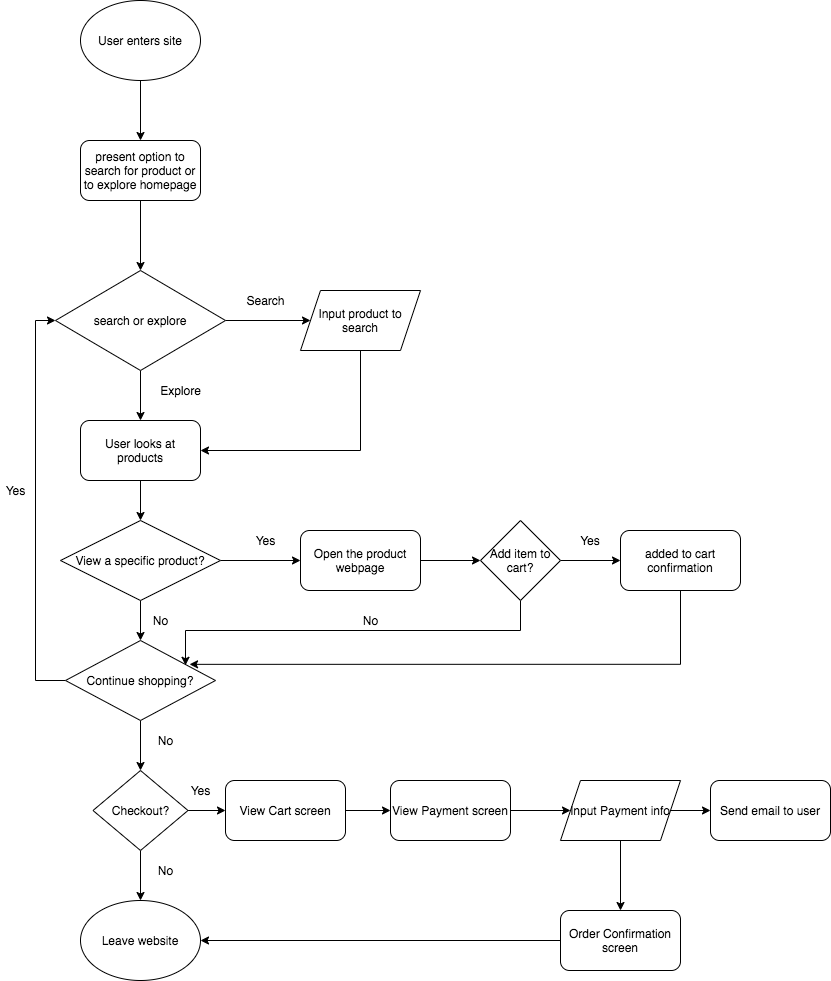

The diagram above was exported from draw.io. Its source (the exported page's mxGraphModel, read from the mxfile embedded in the PNG):
<mxGraphModel dx="973" dy="1406" grid="1" gridSize="10" guides="1" tooltips="1" connect="1" arrows="1" fold="1" page="1" pageScale="1" pageWidth="850" pageHeight="1100" math="0" shadow="0">
  <root>
    <mxCell id="0" />
    <mxCell id="1" parent="0" />
    <mxCell id="9" value="" style="edgeStyle=orthogonalEdgeStyle;rounded=0;orthogonalLoop=1;jettySize=auto;html=1;" edge="1" parent="1" source="2" target="6">
      <mxGeometry relative="1" as="geometry" />
    </mxCell>
    <mxCell id="2" value="User enters site" style="ellipse;whiteSpace=wrap;html=1;" vertex="1" parent="1">
      <mxGeometry x="80" y="50" width="120" height="80" as="geometry" />
    </mxCell>
    <mxCell id="11" value="" style="edgeStyle=orthogonalEdgeStyle;rounded=0;orthogonalLoop=1;jettySize=auto;html=1;" edge="1" parent="1" source="3" target="8">
      <mxGeometry relative="1" as="geometry" />
    </mxCell>
    <mxCell id="13" value="" style="edgeStyle=orthogonalEdgeStyle;rounded=0;orthogonalLoop=1;jettySize=auto;html=1;" edge="1" parent="1" source="3" target="7">
      <mxGeometry relative="1" as="geometry" />
    </mxCell>
    <mxCell id="3" value="search or explore" style="rhombus;whiteSpace=wrap;html=1;" vertex="1" parent="1">
      <mxGeometry x="55" y="320" width="170" height="100" as="geometry" />
    </mxCell>
    <mxCell id="10" value="" style="edgeStyle=orthogonalEdgeStyle;rounded=0;orthogonalLoop=1;jettySize=auto;html=1;" edge="1" parent="1" source="6" target="3">
      <mxGeometry relative="1" as="geometry" />
    </mxCell>
    <mxCell id="6" value="present option to search for product or to explore homepage" style="rounded=1;whiteSpace=wrap;html=1;" vertex="1" parent="1">
      <mxGeometry x="80" y="190" width="120" height="60" as="geometry" />
    </mxCell>
    <mxCell id="18" value="" style="edgeStyle=orthogonalEdgeStyle;rounded=0;orthogonalLoop=1;jettySize=auto;html=1;" edge="1" parent="1" source="7" target="17">
      <mxGeometry relative="1" as="geometry" />
    </mxCell>
    <mxCell id="7" value="User looks at products" style="rounded=1;whiteSpace=wrap;html=1;" vertex="1" parent="1">
      <mxGeometry x="80" y="470" width="120" height="60" as="geometry" />
    </mxCell>
    <mxCell id="15" style="edgeStyle=orthogonalEdgeStyle;rounded=0;orthogonalLoop=1;jettySize=auto;html=1;entryX=1;entryY=0.5;entryDx=0;entryDy=0;" edge="1" parent="1" source="8" target="7">
      <mxGeometry relative="1" as="geometry">
        <Array as="points">
          <mxPoint x="360" y="500" />
        </Array>
      </mxGeometry>
    </mxCell>
    <mxCell id="8" value="Input product to search" style="shape=parallelogram;perimeter=parallelogramPerimeter;whiteSpace=wrap;html=1;fixedSize=1;" vertex="1" parent="1">
      <mxGeometry x="300" y="340" width="120" height="60" as="geometry" />
    </mxCell>
    <mxCell id="12" value="Search&lt;br&gt;" style="text;html=1;align=center;verticalAlign=middle;resizable=0;points=[];autosize=1;" vertex="1" parent="1">
      <mxGeometry x="240" y="340" width="50" height="20" as="geometry" />
    </mxCell>
    <mxCell id="14" value="Explore&lt;br&gt;" style="text;html=1;align=center;verticalAlign=middle;resizable=0;points=[];autosize=1;" vertex="1" parent="1">
      <mxGeometry x="150" y="430" width="60" height="20" as="geometry" />
    </mxCell>
    <mxCell id="20" value="" style="edgeStyle=orthogonalEdgeStyle;rounded=0;orthogonalLoop=1;jettySize=auto;html=1;" edge="1" parent="1" source="17" target="19">
      <mxGeometry relative="1" as="geometry" />
    </mxCell>
    <mxCell id="23" value="" style="edgeStyle=orthogonalEdgeStyle;rounded=0;orthogonalLoop=1;jettySize=auto;html=1;" edge="1" parent="1" source="17" target="22">
      <mxGeometry relative="1" as="geometry" />
    </mxCell>
    <mxCell id="17" value="View a specific product?" style="rhombus;whiteSpace=wrap;html=1;" vertex="1" parent="1">
      <mxGeometry x="60" y="570" width="160" height="80" as="geometry" />
    </mxCell>
    <mxCell id="38" style="edgeStyle=orthogonalEdgeStyle;rounded=0;orthogonalLoop=1;jettySize=auto;html=1;entryX=0;entryY=0.5;entryDx=0;entryDy=0;" edge="1" parent="1" source="19" target="3">
      <mxGeometry relative="1" as="geometry">
        <Array as="points">
          <mxPoint x="35" y="730" />
          <mxPoint x="35" y="370" />
        </Array>
      </mxGeometry>
    </mxCell>
    <mxCell id="41" value="" style="edgeStyle=orthogonalEdgeStyle;rounded=0;orthogonalLoop=1;jettySize=auto;html=1;" edge="1" parent="1" source="19" target="40">
      <mxGeometry relative="1" as="geometry" />
    </mxCell>
    <mxCell id="19" value="Continue shopping?" style="rhombus;whiteSpace=wrap;html=1;" vertex="1" parent="1">
      <mxGeometry x="65" y="690" width="150" height="80" as="geometry" />
    </mxCell>
    <mxCell id="21" value="No&lt;br&gt;" style="text;html=1;align=center;verticalAlign=middle;resizable=0;points=[];autosize=1;" vertex="1" parent="1">
      <mxGeometry x="145" y="660" width="30" height="20" as="geometry" />
    </mxCell>
    <mxCell id="26" value="" style="edgeStyle=orthogonalEdgeStyle;rounded=0;orthogonalLoop=1;jettySize=auto;html=1;" edge="1" parent="1" source="22" target="25">
      <mxGeometry relative="1" as="geometry" />
    </mxCell>
    <mxCell id="22" value="Open the product webpage" style="rounded=1;whiteSpace=wrap;html=1;" vertex="1" parent="1">
      <mxGeometry x="300" y="580" width="120" height="60" as="geometry" />
    </mxCell>
    <mxCell id="24" value="Yes" style="text;html=1;align=center;verticalAlign=middle;resizable=0;points=[];autosize=1;" vertex="1" parent="1">
      <mxGeometry x="250" y="580" width="30" height="20" as="geometry" />
    </mxCell>
    <mxCell id="28" value="" style="edgeStyle=orthogonalEdgeStyle;rounded=0;orthogonalLoop=1;jettySize=auto;html=1;" edge="1" parent="1" source="25">
      <mxGeometry relative="1" as="geometry">
        <mxPoint x="620" y="610" as="targetPoint" />
      </mxGeometry>
    </mxCell>
    <mxCell id="34" style="edgeStyle=orthogonalEdgeStyle;rounded=0;orthogonalLoop=1;jettySize=auto;html=1;entryX=0.8;entryY=0.31;entryDx=0;entryDy=0;entryPerimeter=0;" edge="1" parent="1" source="25" target="19">
      <mxGeometry relative="1" as="geometry">
        <Array as="points">
          <mxPoint x="520" y="680" />
          <mxPoint x="185" y="680" />
        </Array>
      </mxGeometry>
    </mxCell>
    <mxCell id="25" value="Add item to cart?" style="rhombus;whiteSpace=wrap;html=1;" vertex="1" parent="1">
      <mxGeometry x="480" y="570" width="80" height="80" as="geometry" />
    </mxCell>
    <mxCell id="29" value="Yes&lt;br&gt;" style="text;html=1;strokeColor=none;fillColor=none;align=center;verticalAlign=middle;whiteSpace=wrap;rounded=0;" vertex="1" parent="1">
      <mxGeometry x="570" y="580" width="40" height="20" as="geometry" />
    </mxCell>
    <mxCell id="36" style="edgeStyle=orthogonalEdgeStyle;rounded=0;orthogonalLoop=1;jettySize=auto;html=1;entryX=0.827;entryY=0.298;entryDx=0;entryDy=0;entryPerimeter=0;" edge="1" parent="1" source="33" target="19">
      <mxGeometry relative="1" as="geometry">
        <Array as="points">
          <mxPoint x="680" y="714" />
        </Array>
      </mxGeometry>
    </mxCell>
    <mxCell id="33" value="added to cart confirmation" style="rounded=1;whiteSpace=wrap;html=1;" vertex="1" parent="1">
      <mxGeometry x="620" y="580" width="120" height="60" as="geometry" />
    </mxCell>
    <mxCell id="35" value="No&lt;br&gt;" style="text;html=1;align=center;verticalAlign=middle;resizable=0;points=[];autosize=1;" vertex="1" parent="1">
      <mxGeometry x="355" y="660" width="30" height="20" as="geometry" />
    </mxCell>
    <mxCell id="39" value="Yes&lt;br&gt;" style="text;html=1;align=center;verticalAlign=middle;resizable=0;points=[];autosize=1;" vertex="1" parent="1">
      <mxGeometry y="530" width="30" height="20" as="geometry" />
    </mxCell>
    <mxCell id="45" value="" style="edgeStyle=orthogonalEdgeStyle;rounded=0;orthogonalLoop=1;jettySize=auto;html=1;" edge="1" parent="1" source="40" target="44">
      <mxGeometry relative="1" as="geometry" />
    </mxCell>
    <mxCell id="48" value="" style="edgeStyle=orthogonalEdgeStyle;rounded=0;orthogonalLoop=1;jettySize=auto;html=1;" edge="1" parent="1" source="40" target="47">
      <mxGeometry relative="1" as="geometry" />
    </mxCell>
    <mxCell id="40" value="Checkout?" style="rhombus;whiteSpace=wrap;html=1;" vertex="1" parent="1">
      <mxGeometry x="92.5" y="820" width="95" height="80" as="geometry" />
    </mxCell>
    <mxCell id="43" value="No&lt;br&gt;" style="text;html=1;align=center;verticalAlign=middle;resizable=0;points=[];autosize=1;" vertex="1" parent="1">
      <mxGeometry x="150" y="780" width="30" height="20" as="geometry" />
    </mxCell>
    <mxCell id="44" value="Leave website" style="ellipse;whiteSpace=wrap;html=1;" vertex="1" parent="1">
      <mxGeometry x="80" y="950" width="120" height="80" as="geometry" />
    </mxCell>
    <mxCell id="46" value="No&lt;br&gt;" style="text;html=1;align=center;verticalAlign=middle;resizable=0;points=[];autosize=1;" vertex="1" parent="1">
      <mxGeometry x="150" y="910" width="30" height="20" as="geometry" />
    </mxCell>
    <mxCell id="51" value="" style="edgeStyle=orthogonalEdgeStyle;rounded=0;orthogonalLoop=1;jettySize=auto;html=1;" edge="1" parent="1" source="47" target="50">
      <mxGeometry relative="1" as="geometry" />
    </mxCell>
    <mxCell id="47" value="View Cart screen" style="rounded=1;whiteSpace=wrap;html=1;" vertex="1" parent="1">
      <mxGeometry x="225" y="830" width="120" height="60" as="geometry" />
    </mxCell>
    <mxCell id="49" value="Yes" style="text;html=1;align=center;verticalAlign=middle;resizable=0;points=[];autosize=1;" vertex="1" parent="1">
      <mxGeometry x="185" y="830" width="30" height="20" as="geometry" />
    </mxCell>
    <mxCell id="53" value="" style="edgeStyle=orthogonalEdgeStyle;rounded=0;orthogonalLoop=1;jettySize=auto;html=1;" edge="1" parent="1" source="50" target="52">
      <mxGeometry relative="1" as="geometry" />
    </mxCell>
    <mxCell id="50" value="View Payment screen" style="rounded=1;whiteSpace=wrap;html=1;" vertex="1" parent="1">
      <mxGeometry x="390" y="830" width="120" height="60" as="geometry" />
    </mxCell>
    <mxCell id="55" value="" style="edgeStyle=orthogonalEdgeStyle;rounded=0;orthogonalLoop=1;jettySize=auto;html=1;" edge="1" parent="1" source="52" target="54">
      <mxGeometry relative="1" as="geometry" />
    </mxCell>
    <mxCell id="59" value="" style="edgeStyle=orthogonalEdgeStyle;rounded=0;orthogonalLoop=1;jettySize=auto;html=1;" edge="1" parent="1" source="52" target="58">
      <mxGeometry relative="1" as="geometry" />
    </mxCell>
    <mxCell id="52" value="Input Payment info" style="shape=parallelogram;perimeter=parallelogramPerimeter;whiteSpace=wrap;html=1;fixedSize=1;" vertex="1" parent="1">
      <mxGeometry x="560" y="830" width="120" height="60" as="geometry" />
    </mxCell>
    <mxCell id="60" style="edgeStyle=orthogonalEdgeStyle;rounded=0;orthogonalLoop=1;jettySize=auto;html=1;entryX=1;entryY=0.5;entryDx=0;entryDy=0;" edge="1" parent="1" source="54" target="44">
      <mxGeometry relative="1" as="geometry" />
    </mxCell>
    <mxCell id="54" value="Order Confirmation screen" style="rounded=1;whiteSpace=wrap;html=1;" vertex="1" parent="1">
      <mxGeometry x="560" y="960" width="120" height="60" as="geometry" />
    </mxCell>
    <mxCell id="58" value="Send email to user" style="rounded=1;whiteSpace=wrap;html=1;" vertex="1" parent="1">
      <mxGeometry x="710" y="830" width="120" height="60" as="geometry" />
    </mxCell>
  </root>
</mxGraphModel>